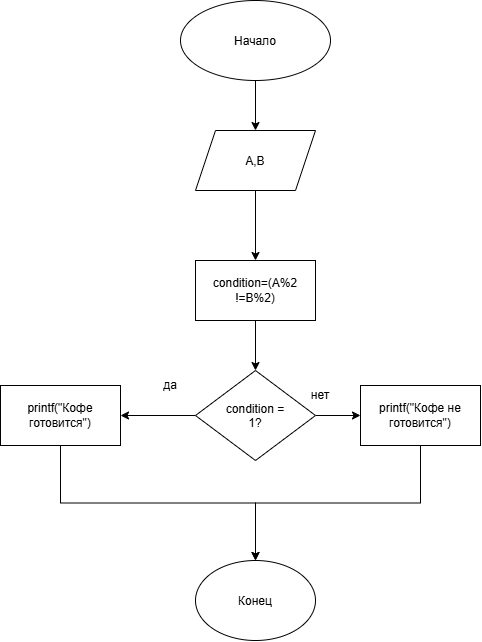

The diagram above was exported from draw.io. Its source (the exported page's mxGraphModel, read from the mxfile embedded in the PNG):
<mxGraphModel dx="1210" dy="690" grid="1" gridSize="10" guides="1" tooltips="1" connect="1" arrows="1" fold="1" page="1" pageScale="1" pageWidth="827" pageHeight="1169" math="0" shadow="0">
  <root>
    <mxCell id="0" />
    <mxCell id="1" parent="0" />
    <mxCell id="IjiwaPyHGkDpkEq5yl3w-5" edge="1" parent="1" source="IjiwaPyHGkDpkEq5yl3w-1" style="edgeStyle=orthogonalEdgeStyle;rounded=0;orthogonalLoop=1;jettySize=auto;html=1;exitX=0.5;exitY=1;exitDx=0;exitDy=0;entryX=0.5;entryY=0;entryDx=0;entryDy=0;" target="IjiwaPyHGkDpkEq5yl3w-3">
      <mxGeometry relative="1" as="geometry" />
    </mxCell>
    <mxCell id="IjiwaPyHGkDpkEq5yl3w-1" parent="1" style="ellipse;whiteSpace=wrap;html=1;shapeInside=1;" value="Начало" vertex="1">
      <mxGeometry height="80" width="150" x="320" y="60" as="geometry" />
    </mxCell>
    <mxCell id="IjiwaPyHGkDpkEq5yl3w-7" edge="1" parent="1" source="IjiwaPyHGkDpkEq5yl3w-2" style="edgeStyle=orthogonalEdgeStyle;rounded=0;orthogonalLoop=1;jettySize=auto;html=1;exitX=0.5;exitY=1;exitDx=0;exitDy=0;entryX=0.5;entryY=0;entryDx=0;entryDy=0;" target="IjiwaPyHGkDpkEq5yl3w-4">
      <mxGeometry relative="1" as="geometry" />
    </mxCell>
    <mxCell id="IjiwaPyHGkDpkEq5yl3w-2" parent="1" style="whiteSpace=wrap;html=1;" value="condition=(A%2 !=B%2)" vertex="1">
      <mxGeometry height="60" width="120" x="335" y="320" as="geometry" />
    </mxCell>
    <mxCell id="IjiwaPyHGkDpkEq5yl3w-6" edge="1" parent="1" source="IjiwaPyHGkDpkEq5yl3w-3" style="edgeStyle=orthogonalEdgeStyle;rounded=0;orthogonalLoop=1;jettySize=auto;html=1;exitX=0.5;exitY=1;exitDx=0;exitDy=0;" target="IjiwaPyHGkDpkEq5yl3w-2">
      <mxGeometry relative="1" as="geometry" />
    </mxCell>
    <mxCell id="IjiwaPyHGkDpkEq5yl3w-3" parent="1" style="shape=parallelogram;perimeter=parallelogramPerimeter;whiteSpace=wrap;html=1;shapeInside=1;fixedSize=1;" value="A,B" vertex="1">
      <mxGeometry height="60" width="120" x="335" y="190" as="geometry" />
    </mxCell>
    <mxCell id="IjiwaPyHGkDpkEq5yl3w-11" edge="1" parent="1" source="IjiwaPyHGkDpkEq5yl3w-4" style="edgeStyle=orthogonalEdgeStyle;rounded=0;orthogonalLoop=1;jettySize=auto;html=1;exitX=1;exitY=0.5;exitDx=0;exitDy=0;entryX=0;entryY=0.5;entryDx=0;entryDy=0;" target="IjiwaPyHGkDpkEq5yl3w-9">
      <mxGeometry relative="1" as="geometry" />
    </mxCell>
    <mxCell id="IjiwaPyHGkDpkEq5yl3w-12" edge="1" parent="1" source="IjiwaPyHGkDpkEq5yl3w-4" style="edgeStyle=orthogonalEdgeStyle;rounded=0;orthogonalLoop=1;jettySize=auto;html=1;exitX=0;exitY=0.5;exitDx=0;exitDy=0;" target="IjiwaPyHGkDpkEq5yl3w-8">
      <mxGeometry relative="1" as="geometry" />
    </mxCell>
    <mxCell id="IjiwaPyHGkDpkEq5yl3w-4" parent="1" style="rhombus;whiteSpace=wrap;html=1;shapeInside=1;" value="condition = 1?" vertex="1">
      <mxGeometry height="90" width="120" x="335" y="430" as="geometry" />
    </mxCell>
    <mxCell id="IjiwaPyHGkDpkEq5yl3w-13" edge="1" parent="1" source="IjiwaPyHGkDpkEq5yl3w-8" style="edgeStyle=orthogonalEdgeStyle;rounded=0;orthogonalLoop=1;jettySize=auto;html=1;exitX=0.5;exitY=1;exitDx=0;exitDy=0;" target="IjiwaPyHGkDpkEq5yl3w-10">
      <mxGeometry relative="1" as="geometry" />
    </mxCell>
    <mxCell id="IjiwaPyHGkDpkEq5yl3w-8" parent="1" style="whiteSpace=wrap;html=1;" value="printf(&quot;Кофе готовится&quot;)" vertex="1">
      <mxGeometry height="60" width="120" x="140" y="445" as="geometry" />
    </mxCell>
    <mxCell id="IjiwaPyHGkDpkEq5yl3w-14" edge="1" parent="1" source="IjiwaPyHGkDpkEq5yl3w-9" style="edgeStyle=orthogonalEdgeStyle;rounded=0;orthogonalLoop=1;jettySize=auto;html=1;exitX=0.5;exitY=1;exitDx=0;exitDy=0;" target="IjiwaPyHGkDpkEq5yl3w-10">
      <mxGeometry relative="1" as="geometry" />
    </mxCell>
    <mxCell id="IjiwaPyHGkDpkEq5yl3w-9" parent="1" style="whiteSpace=wrap;html=1;" value="printf(&quot;Кофе не готовится&quot;)" vertex="1">
      <mxGeometry height="60" width="120" x="500" y="445" as="geometry" />
    </mxCell>
    <mxCell id="IjiwaPyHGkDpkEq5yl3w-10" parent="1" style="ellipse;whiteSpace=wrap;html=1;shapeInside=1;" value="Конец" vertex="1">
      <mxGeometry height="80" width="120" x="335" y="620" as="geometry" />
    </mxCell>
    <mxCell id="IjiwaPyHGkDpkEq5yl3w-15" parent="1" style="text;html=1;whiteSpace=wrap;strokeColor=none;fillColor=none;align=center;verticalAlign=middle;rounded=0;" value="нет" vertex="1">
      <mxGeometry height="30" width="60" x="430" y="440" as="geometry" />
    </mxCell>
    <mxCell id="IjiwaPyHGkDpkEq5yl3w-16" parent="1" style="text;html=1;whiteSpace=wrap;strokeColor=none;fillColor=none;align=center;verticalAlign=middle;rounded=0;" value="да" vertex="1">
      <mxGeometry height="30" width="60" x="280" y="430" as="geometry" />
    </mxCell>
  </root>
</mxGraphModel>